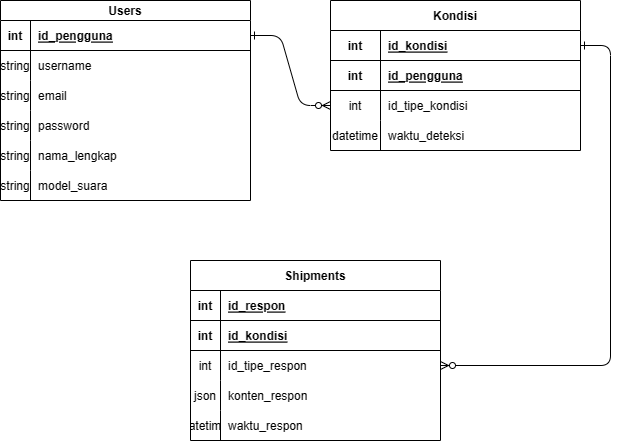

The diagram above was exported from draw.io. Its source (the exported page's mxGraphModel, read from the mxfile embedded in the PNG):
<mxGraphModel dx="468" dy="672" grid="1" gridSize="10" guides="1" tooltips="1" connect="1" arrows="1" fold="1" page="1" pageScale="1" pageWidth="850" pageHeight="1100" math="0" shadow="0" extFonts="Permanent Marker^https://fonts.googleapis.com/css?family=Permanent+Marker">
  <root>
    <mxCell id="0" />
    <mxCell id="1" parent="0" />
    <mxCell id="C-vyLk0tnHw3VtMMgP7b-1" value="" style="edgeStyle=entityRelationEdgeStyle;endArrow=ERzeroToMany;startArrow=ERone;endFill=1;startFill=0;" parent="1" source="C-vyLk0tnHw3VtMMgP7b-24" target="C-vyLk0tnHw3VtMMgP7b-6" edge="1">
      <mxGeometry width="100" height="100" relative="1" as="geometry">
        <mxPoint x="340" y="720" as="sourcePoint" />
        <mxPoint x="440" y="620" as="targetPoint" />
      </mxGeometry>
    </mxCell>
    <mxCell id="C-vyLk0tnHw3VtMMgP7b-12" value="" style="edgeStyle=entityRelationEdgeStyle;endArrow=ERzeroToMany;startArrow=ERone;endFill=1;startFill=0;" parent="1" source="C-vyLk0tnHw3VtMMgP7b-3" target="C-vyLk0tnHw3VtMMgP7b-17" edge="1">
      <mxGeometry width="100" height="100" relative="1" as="geometry">
        <mxPoint x="400" y="180" as="sourcePoint" />
        <mxPoint x="460" y="205" as="targetPoint" />
      </mxGeometry>
    </mxCell>
    <mxCell id="C-vyLk0tnHw3VtMMgP7b-2" value="Kondisi" style="shape=table;startSize=30;container=1;collapsible=1;childLayout=tableLayout;fixedRows=1;rowLines=0;fontStyle=1;align=center;resizeLast=1;" parent="1" vertex="1">
      <mxGeometry x="450" y="120" width="250" height="150" as="geometry" />
    </mxCell>
    <mxCell id="C-vyLk0tnHw3VtMMgP7b-3" value="" style="shape=partialRectangle;collapsible=0;dropTarget=0;pointerEvents=0;fillColor=none;points=[[0,0.5],[1,0.5]];portConstraint=eastwest;top=0;left=0;right=0;bottom=1;" parent="C-vyLk0tnHw3VtMMgP7b-2" vertex="1">
      <mxGeometry y="30" width="250" height="30" as="geometry" />
    </mxCell>
    <mxCell id="C-vyLk0tnHw3VtMMgP7b-4" value="int" style="shape=partialRectangle;overflow=hidden;connectable=0;fillColor=none;top=0;left=0;bottom=0;right=0;fontStyle=1;" parent="C-vyLk0tnHw3VtMMgP7b-3" vertex="1">
      <mxGeometry width="50" height="30" as="geometry">
        <mxRectangle width="50" height="30" as="alternateBounds" />
      </mxGeometry>
    </mxCell>
    <mxCell id="C-vyLk0tnHw3VtMMgP7b-5" value="id_kondisi" style="shape=partialRectangle;overflow=hidden;connectable=0;fillColor=none;top=0;left=0;bottom=0;right=0;align=left;spacingLeft=6;fontStyle=5;" parent="C-vyLk0tnHw3VtMMgP7b-3" vertex="1">
      <mxGeometry x="50" width="200" height="30" as="geometry">
        <mxRectangle width="200" height="30" as="alternateBounds" />
      </mxGeometry>
    </mxCell>
    <mxCell id="Y_-GZ0zH0IaewomcSM7I-34" style="shape=partialRectangle;collapsible=0;dropTarget=0;pointerEvents=0;fillColor=none;points=[[0,0.5],[1,0.5]];portConstraint=eastwest;top=0;left=0;right=0;bottom=1;" vertex="1" parent="C-vyLk0tnHw3VtMMgP7b-2">
      <mxGeometry y="60" width="250" height="30" as="geometry" />
    </mxCell>
    <mxCell id="Y_-GZ0zH0IaewomcSM7I-35" value="int" style="shape=partialRectangle;overflow=hidden;connectable=0;fillColor=none;top=0;left=0;bottom=0;right=0;fontStyle=1;" vertex="1" parent="Y_-GZ0zH0IaewomcSM7I-34">
      <mxGeometry width="50" height="30" as="geometry">
        <mxRectangle width="50" height="30" as="alternateBounds" />
      </mxGeometry>
    </mxCell>
    <mxCell id="Y_-GZ0zH0IaewomcSM7I-36" value="id_pengguna" style="shape=partialRectangle;overflow=hidden;connectable=0;fillColor=none;top=0;left=0;bottom=0;right=0;align=left;spacingLeft=6;fontStyle=5;" vertex="1" parent="Y_-GZ0zH0IaewomcSM7I-34">
      <mxGeometry x="50" width="200" height="30" as="geometry">
        <mxRectangle width="200" height="30" as="alternateBounds" />
      </mxGeometry>
    </mxCell>
    <mxCell id="C-vyLk0tnHw3VtMMgP7b-6" value="" style="shape=partialRectangle;collapsible=0;dropTarget=0;pointerEvents=0;fillColor=none;points=[[0,0.5],[1,0.5]];portConstraint=eastwest;top=0;left=0;right=0;bottom=0;" parent="C-vyLk0tnHw3VtMMgP7b-2" vertex="1">
      <mxGeometry y="90" width="250" height="30" as="geometry" />
    </mxCell>
    <mxCell id="C-vyLk0tnHw3VtMMgP7b-7" value="int" style="shape=partialRectangle;overflow=hidden;connectable=0;fillColor=none;top=0;left=0;bottom=0;right=0;" parent="C-vyLk0tnHw3VtMMgP7b-6" vertex="1">
      <mxGeometry width="50" height="30" as="geometry">
        <mxRectangle width="50" height="30" as="alternateBounds" />
      </mxGeometry>
    </mxCell>
    <mxCell id="C-vyLk0tnHw3VtMMgP7b-8" value="id_tipe_kondisi" style="shape=partialRectangle;overflow=hidden;connectable=0;fillColor=none;top=0;left=0;bottom=0;right=0;align=left;spacingLeft=6;" parent="C-vyLk0tnHw3VtMMgP7b-6" vertex="1">
      <mxGeometry x="50" width="200" height="30" as="geometry">
        <mxRectangle width="200" height="30" as="alternateBounds" />
      </mxGeometry>
    </mxCell>
    <mxCell id="C-vyLk0tnHw3VtMMgP7b-9" value="" style="shape=partialRectangle;collapsible=0;dropTarget=0;pointerEvents=0;fillColor=none;points=[[0,0.5],[1,0.5]];portConstraint=eastwest;top=0;left=0;right=0;bottom=0;" parent="C-vyLk0tnHw3VtMMgP7b-2" vertex="1">
      <mxGeometry y="120" width="250" height="30" as="geometry" />
    </mxCell>
    <mxCell id="C-vyLk0tnHw3VtMMgP7b-10" value="datetime" style="shape=partialRectangle;overflow=hidden;connectable=0;fillColor=none;top=0;left=0;bottom=0;right=0;" parent="C-vyLk0tnHw3VtMMgP7b-9" vertex="1">
      <mxGeometry width="50" height="30" as="geometry">
        <mxRectangle width="50" height="30" as="alternateBounds" />
      </mxGeometry>
    </mxCell>
    <mxCell id="C-vyLk0tnHw3VtMMgP7b-11" value="waktu_deteksi" style="shape=partialRectangle;overflow=hidden;connectable=0;fillColor=none;top=0;left=0;bottom=0;right=0;align=left;spacingLeft=6;" parent="C-vyLk0tnHw3VtMMgP7b-9" vertex="1">
      <mxGeometry x="50" width="200" height="30" as="geometry">
        <mxRectangle width="200" height="30" as="alternateBounds" />
      </mxGeometry>
    </mxCell>
    <mxCell id="C-vyLk0tnHw3VtMMgP7b-13" value="Shipments" style="shape=table;startSize=30;container=1;collapsible=1;childLayout=tableLayout;fixedRows=1;rowLines=0;fontStyle=1;align=center;resizeLast=1;" parent="1" vertex="1">
      <mxGeometry x="310" y="380" width="250" height="180" as="geometry" />
    </mxCell>
    <mxCell id="C-vyLk0tnHw3VtMMgP7b-14" value="" style="shape=partialRectangle;collapsible=0;dropTarget=0;pointerEvents=0;fillColor=none;points=[[0,0.5],[1,0.5]];portConstraint=eastwest;top=0;left=0;right=0;bottom=1;" parent="C-vyLk0tnHw3VtMMgP7b-13" vertex="1">
      <mxGeometry y="30" width="250" height="30" as="geometry" />
    </mxCell>
    <mxCell id="C-vyLk0tnHw3VtMMgP7b-15" value="int" style="shape=partialRectangle;overflow=hidden;connectable=0;fillColor=none;top=0;left=0;bottom=0;right=0;fontStyle=1;" parent="C-vyLk0tnHw3VtMMgP7b-14" vertex="1">
      <mxGeometry width="30" height="30" as="geometry">
        <mxRectangle width="30" height="30" as="alternateBounds" />
      </mxGeometry>
    </mxCell>
    <mxCell id="C-vyLk0tnHw3VtMMgP7b-16" value="id_respon" style="shape=partialRectangle;overflow=hidden;connectable=0;fillColor=none;top=0;left=0;bottom=0;right=0;align=left;spacingLeft=6;fontStyle=5;" parent="C-vyLk0tnHw3VtMMgP7b-14" vertex="1">
      <mxGeometry x="30" width="220" height="30" as="geometry">
        <mxRectangle width="220" height="30" as="alternateBounds" />
      </mxGeometry>
    </mxCell>
    <mxCell id="Y_-GZ0zH0IaewomcSM7I-37" style="shape=partialRectangle;collapsible=0;dropTarget=0;pointerEvents=0;fillColor=none;points=[[0,0.5],[1,0.5]];portConstraint=eastwest;top=0;left=0;right=0;bottom=1;" vertex="1" parent="C-vyLk0tnHw3VtMMgP7b-13">
      <mxGeometry y="60" width="250" height="30" as="geometry" />
    </mxCell>
    <mxCell id="Y_-GZ0zH0IaewomcSM7I-38" value="int" style="shape=partialRectangle;overflow=hidden;connectable=0;fillColor=none;top=0;left=0;bottom=0;right=0;fontStyle=1;" vertex="1" parent="Y_-GZ0zH0IaewomcSM7I-37">
      <mxGeometry width="30" height="30" as="geometry">
        <mxRectangle width="30" height="30" as="alternateBounds" />
      </mxGeometry>
    </mxCell>
    <mxCell id="Y_-GZ0zH0IaewomcSM7I-39" value="id_kondisi" style="shape=partialRectangle;overflow=hidden;connectable=0;fillColor=none;top=0;left=0;bottom=0;right=0;align=left;spacingLeft=6;fontStyle=5;" vertex="1" parent="Y_-GZ0zH0IaewomcSM7I-37">
      <mxGeometry x="30" width="220" height="30" as="geometry">
        <mxRectangle width="220" height="30" as="alternateBounds" />
      </mxGeometry>
    </mxCell>
    <mxCell id="C-vyLk0tnHw3VtMMgP7b-17" value="" style="shape=partialRectangle;collapsible=0;dropTarget=0;pointerEvents=0;fillColor=none;points=[[0,0.5],[1,0.5]];portConstraint=eastwest;top=0;left=0;right=0;bottom=0;" parent="C-vyLk0tnHw3VtMMgP7b-13" vertex="1">
      <mxGeometry y="90" width="250" height="30" as="geometry" />
    </mxCell>
    <mxCell id="C-vyLk0tnHw3VtMMgP7b-18" value="int" style="shape=partialRectangle;overflow=hidden;connectable=0;fillColor=none;top=0;left=0;bottom=0;right=0;" parent="C-vyLk0tnHw3VtMMgP7b-17" vertex="1">
      <mxGeometry width="30" height="30" as="geometry">
        <mxRectangle width="30" height="30" as="alternateBounds" />
      </mxGeometry>
    </mxCell>
    <mxCell id="C-vyLk0tnHw3VtMMgP7b-19" value="id_tipe_respon" style="shape=partialRectangle;overflow=hidden;connectable=0;fillColor=none;top=0;left=0;bottom=0;right=0;align=left;spacingLeft=6;" parent="C-vyLk0tnHw3VtMMgP7b-17" vertex="1">
      <mxGeometry x="30" width="220" height="30" as="geometry">
        <mxRectangle width="220" height="30" as="alternateBounds" />
      </mxGeometry>
    </mxCell>
    <mxCell id="C-vyLk0tnHw3VtMMgP7b-20" value="" style="shape=partialRectangle;collapsible=0;dropTarget=0;pointerEvents=0;fillColor=none;points=[[0,0.5],[1,0.5]];portConstraint=eastwest;top=0;left=0;right=0;bottom=0;" parent="C-vyLk0tnHw3VtMMgP7b-13" vertex="1">
      <mxGeometry y="120" width="250" height="30" as="geometry" />
    </mxCell>
    <mxCell id="C-vyLk0tnHw3VtMMgP7b-21" value="json" style="shape=partialRectangle;overflow=hidden;connectable=0;fillColor=none;top=0;left=0;bottom=0;right=0;" parent="C-vyLk0tnHw3VtMMgP7b-20" vertex="1">
      <mxGeometry width="30" height="30" as="geometry">
        <mxRectangle width="30" height="30" as="alternateBounds" />
      </mxGeometry>
    </mxCell>
    <mxCell id="C-vyLk0tnHw3VtMMgP7b-22" value="konten_respon" style="shape=partialRectangle;overflow=hidden;connectable=0;fillColor=none;top=0;left=0;bottom=0;right=0;align=left;spacingLeft=6;" parent="C-vyLk0tnHw3VtMMgP7b-20" vertex="1">
      <mxGeometry x="30" width="220" height="30" as="geometry">
        <mxRectangle width="220" height="30" as="alternateBounds" />
      </mxGeometry>
    </mxCell>
    <mxCell id="Y_-GZ0zH0IaewomcSM7I-40" style="shape=partialRectangle;collapsible=0;dropTarget=0;pointerEvents=0;fillColor=none;points=[[0,0.5],[1,0.5]];portConstraint=eastwest;top=0;left=0;right=0;bottom=0;" vertex="1" parent="C-vyLk0tnHw3VtMMgP7b-13">
      <mxGeometry y="150" width="250" height="30" as="geometry" />
    </mxCell>
    <mxCell id="Y_-GZ0zH0IaewomcSM7I-41" value="datetime" style="shape=partialRectangle;overflow=hidden;connectable=0;fillColor=none;top=0;left=0;bottom=0;right=0;" vertex="1" parent="Y_-GZ0zH0IaewomcSM7I-40">
      <mxGeometry width="30" height="30" as="geometry">
        <mxRectangle width="30" height="30" as="alternateBounds" />
      </mxGeometry>
    </mxCell>
    <mxCell id="Y_-GZ0zH0IaewomcSM7I-42" value="waktu_respon" style="shape=partialRectangle;overflow=hidden;connectable=0;fillColor=none;top=0;left=0;bottom=0;right=0;align=left;spacingLeft=6;" vertex="1" parent="Y_-GZ0zH0IaewomcSM7I-40">
      <mxGeometry x="30" width="220" height="30" as="geometry">
        <mxRectangle width="220" height="30" as="alternateBounds" />
      </mxGeometry>
    </mxCell>
    <mxCell id="C-vyLk0tnHw3VtMMgP7b-23" value="Users" style="shape=table;startSize=20;container=1;collapsible=1;childLayout=tableLayout;fixedRows=1;rowLines=0;fontStyle=1;align=center;resizeLast=1;swimlaneFillColor=default;verticalAlign=middle;" parent="1" vertex="1">
      <mxGeometry x="120" y="120" width="250" height="200" as="geometry">
        <mxRectangle x="120" y="120" width="70" height="30" as="alternateBounds" />
      </mxGeometry>
    </mxCell>
    <mxCell id="C-vyLk0tnHw3VtMMgP7b-24" value="" style="shape=partialRectangle;collapsible=0;dropTarget=0;pointerEvents=0;fillColor=none;points=[[0,0.5],[1,0.5]];portConstraint=eastwest;top=0;left=0;right=0;bottom=1;" parent="C-vyLk0tnHw3VtMMgP7b-23" vertex="1">
      <mxGeometry y="20" width="250" height="30" as="geometry" />
    </mxCell>
    <mxCell id="C-vyLk0tnHw3VtMMgP7b-25" value="int" style="shape=partialRectangle;overflow=hidden;connectable=0;fillColor=none;top=0;left=0;bottom=0;right=0;fontStyle=1;" parent="C-vyLk0tnHw3VtMMgP7b-24" vertex="1">
      <mxGeometry width="30" height="30" as="geometry">
        <mxRectangle width="30" height="30" as="alternateBounds" />
      </mxGeometry>
    </mxCell>
    <mxCell id="C-vyLk0tnHw3VtMMgP7b-26" value="id_pengguna" style="shape=partialRectangle;overflow=hidden;connectable=0;fillColor=none;top=0;left=0;bottom=0;right=0;align=left;spacingLeft=6;fontStyle=5;" parent="C-vyLk0tnHw3VtMMgP7b-24" vertex="1">
      <mxGeometry x="30" width="220" height="30" as="geometry">
        <mxRectangle width="220" height="30" as="alternateBounds" />
      </mxGeometry>
    </mxCell>
    <mxCell id="C-vyLk0tnHw3VtMMgP7b-27" value="" style="shape=partialRectangle;collapsible=0;dropTarget=0;pointerEvents=0;fillColor=none;points=[[0,0.5],[1,0.5]];portConstraint=eastwest;top=0;left=0;right=0;bottom=0;" parent="C-vyLk0tnHw3VtMMgP7b-23" vertex="1">
      <mxGeometry y="50" width="250" height="30" as="geometry" />
    </mxCell>
    <mxCell id="C-vyLk0tnHw3VtMMgP7b-28" value="string" style="shape=partialRectangle;overflow=hidden;connectable=0;fillColor=none;top=0;left=0;bottom=0;right=0;" parent="C-vyLk0tnHw3VtMMgP7b-27" vertex="1">
      <mxGeometry width="30" height="30" as="geometry">
        <mxRectangle width="30" height="30" as="alternateBounds" />
      </mxGeometry>
    </mxCell>
    <mxCell id="C-vyLk0tnHw3VtMMgP7b-29" value="username" style="shape=partialRectangle;overflow=hidden;connectable=0;fillColor=none;top=0;left=0;bottom=0;right=0;align=left;spacingLeft=6;" parent="C-vyLk0tnHw3VtMMgP7b-27" vertex="1">
      <mxGeometry x="30" width="220" height="30" as="geometry">
        <mxRectangle width="220" height="30" as="alternateBounds" />
      </mxGeometry>
    </mxCell>
    <mxCell id="Y_-GZ0zH0IaewomcSM7I-31" style="shape=partialRectangle;collapsible=0;dropTarget=0;pointerEvents=0;fillColor=none;points=[[0,0.5],[1,0.5]];portConstraint=eastwest;top=0;left=0;right=0;bottom=0;" vertex="1" parent="C-vyLk0tnHw3VtMMgP7b-23">
      <mxGeometry y="80" width="250" height="30" as="geometry" />
    </mxCell>
    <mxCell id="Y_-GZ0zH0IaewomcSM7I-32" value="string" style="shape=partialRectangle;overflow=hidden;connectable=0;fillColor=none;top=0;left=0;bottom=0;right=0;" vertex="1" parent="Y_-GZ0zH0IaewomcSM7I-31">
      <mxGeometry width="30" height="30" as="geometry">
        <mxRectangle width="30" height="30" as="alternateBounds" />
      </mxGeometry>
    </mxCell>
    <mxCell id="Y_-GZ0zH0IaewomcSM7I-33" value="email" style="shape=partialRectangle;overflow=hidden;connectable=0;fillColor=none;top=0;left=0;bottom=0;right=0;align=left;spacingLeft=6;" vertex="1" parent="Y_-GZ0zH0IaewomcSM7I-31">
      <mxGeometry x="30" width="220" height="30" as="geometry">
        <mxRectangle width="220" height="30" as="alternateBounds" />
      </mxGeometry>
    </mxCell>
    <mxCell id="Y_-GZ0zH0IaewomcSM7I-10" style="shape=partialRectangle;collapsible=0;dropTarget=0;pointerEvents=0;fillColor=none;points=[[0,0.5],[1,0.5]];portConstraint=eastwest;top=0;left=0;right=0;bottom=0;" vertex="1" parent="C-vyLk0tnHw3VtMMgP7b-23">
      <mxGeometry y="110" width="250" height="30" as="geometry" />
    </mxCell>
    <mxCell id="Y_-GZ0zH0IaewomcSM7I-11" value="string" style="shape=partialRectangle;overflow=hidden;connectable=0;fillColor=none;top=0;left=0;bottom=0;right=0;" vertex="1" parent="Y_-GZ0zH0IaewomcSM7I-10">
      <mxGeometry width="30" height="30" as="geometry">
        <mxRectangle width="30" height="30" as="alternateBounds" />
      </mxGeometry>
    </mxCell>
    <mxCell id="Y_-GZ0zH0IaewomcSM7I-12" value="password  " style="shape=partialRectangle;overflow=hidden;connectable=0;fillColor=none;top=0;left=0;bottom=0;right=0;align=left;spacingLeft=6;" vertex="1" parent="Y_-GZ0zH0IaewomcSM7I-10">
      <mxGeometry x="30" width="220" height="30" as="geometry">
        <mxRectangle width="220" height="30" as="alternateBounds" />
      </mxGeometry>
    </mxCell>
    <mxCell id="Y_-GZ0zH0IaewomcSM7I-16" style="shape=partialRectangle;collapsible=0;dropTarget=0;pointerEvents=0;fillColor=none;points=[[0,0.5],[1,0.5]];portConstraint=eastwest;top=0;left=0;right=0;bottom=0;" vertex="1" parent="C-vyLk0tnHw3VtMMgP7b-23">
      <mxGeometry y="140" width="250" height="30" as="geometry" />
    </mxCell>
    <mxCell id="Y_-GZ0zH0IaewomcSM7I-17" value="string" style="shape=partialRectangle;overflow=hidden;connectable=0;fillColor=none;top=0;left=0;bottom=0;right=0;" vertex="1" parent="Y_-GZ0zH0IaewomcSM7I-16">
      <mxGeometry width="30" height="30" as="geometry">
        <mxRectangle width="30" height="30" as="alternateBounds" />
      </mxGeometry>
    </mxCell>
    <mxCell id="Y_-GZ0zH0IaewomcSM7I-18" value="nama_lengkap" style="shape=partialRectangle;overflow=hidden;connectable=0;fillColor=none;top=0;left=0;bottom=0;right=0;align=left;spacingLeft=6;" vertex="1" parent="Y_-GZ0zH0IaewomcSM7I-16">
      <mxGeometry x="30" width="220" height="30" as="geometry">
        <mxRectangle width="220" height="30" as="alternateBounds" />
      </mxGeometry>
    </mxCell>
    <mxCell id="Y_-GZ0zH0IaewomcSM7I-25" style="shape=partialRectangle;collapsible=0;dropTarget=0;pointerEvents=0;fillColor=none;points=[[0,0.5],[1,0.5]];portConstraint=eastwest;top=0;left=0;right=0;bottom=0;" vertex="1" parent="C-vyLk0tnHw3VtMMgP7b-23">
      <mxGeometry y="170" width="250" height="30" as="geometry" />
    </mxCell>
    <mxCell id="Y_-GZ0zH0IaewomcSM7I-26" value="string" style="shape=partialRectangle;overflow=hidden;connectable=0;fillColor=none;top=0;left=0;bottom=0;right=0;" vertex="1" parent="Y_-GZ0zH0IaewomcSM7I-25">
      <mxGeometry width="30" height="30" as="geometry">
        <mxRectangle width="30" height="30" as="alternateBounds" />
      </mxGeometry>
    </mxCell>
    <mxCell id="Y_-GZ0zH0IaewomcSM7I-27" value="model_suara" style="shape=partialRectangle;overflow=hidden;connectable=0;fillColor=none;top=0;left=0;bottom=0;right=0;align=left;spacingLeft=6;" vertex="1" parent="Y_-GZ0zH0IaewomcSM7I-25">
      <mxGeometry x="30" width="220" height="30" as="geometry">
        <mxRectangle width="220" height="30" as="alternateBounds" />
      </mxGeometry>
    </mxCell>
  </root>
</mxGraphModel>